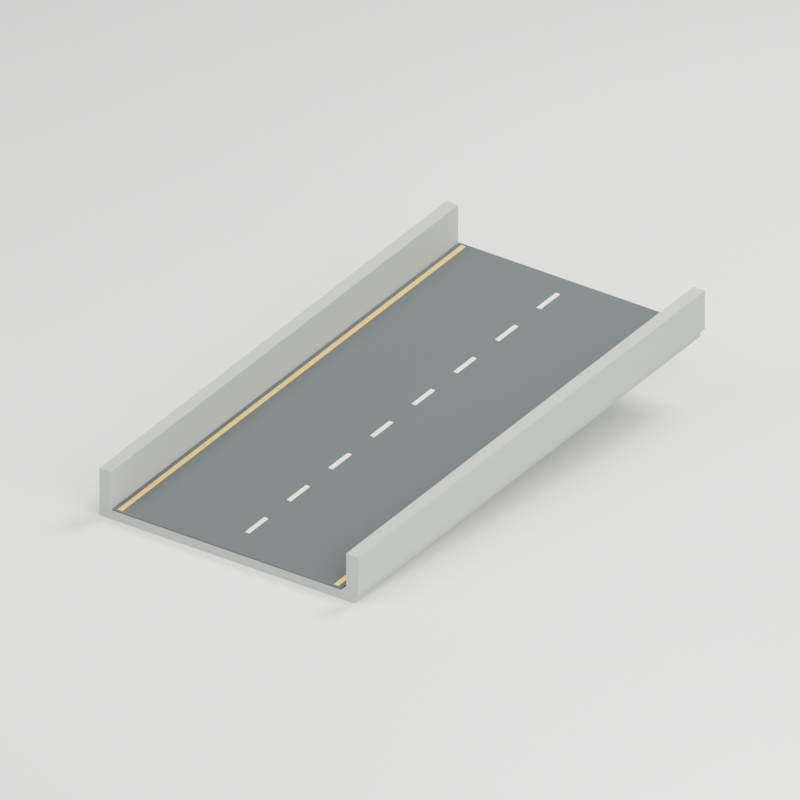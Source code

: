 # Source: source-edit.blend  (saved by Blender 4.0.36; exported with 4.5.12 LTS)
import bpy
from mathutils import Matrix  # noqa: F401  (used for matrix-valued properties, if any)

bpy.ops.wm.read_factory_settings(use_empty=True)
scene = bpy.context.scene
scene.name = 'Scene'

# ---- materials (node trees are filled in below, after node groups)
mat_ramp_concrete = bpy.data.materials.new('Ramp concrete')
mat_ramp_concrete.diffuse_color = (0.3231, 0.3419, 0.314, 1.0)
mat_ramp_wearing_course = bpy.data.materials.new('Ramp wearing course')
mat_ramp_wearing_course.diffuse_color = (0.05448, 0.0648, 0.06301, 1.0)
mat_edge_caution_paint = bpy.data.materials.new('Edge caution paint')
mat_edge_caution_paint.diffuse_color = (0.7084, 0.4564, 0.03689, 1.0)
mat_centre_marking = bpy.data.materials.new('Centre marking')
mat_centre_marking.diffuse_color = (0.7758, 0.7913, 0.6867, 1.0)
mat_studio_floor_only = bpy.data.materials.new('STUDIO floor only')
mat_studio_floor_only.diffuse_color = (0.7157, 0.7305, 0.6867, 1.0)

# ---- material node trees
mat_ramp_concrete.use_nodes = True; mat_ramp_concrete.node_tree.nodes.clear()
_N = mat_ramp_concrete.node_tree.nodes; _L = mat_ramp_concrete.node_tree.links
n0 = _N.new('ShaderNodeBsdfPrincipled'); n0.name = 'Principled BSDF'; n0.location = (10, 300)
n0.inputs[0].default_value = (0.3231, 0.3419, 0.314, 1.0)
n0.inputs[2].default_value = 0.9
n0.inputs[3].default_value = 1.45
n1 = _N.new('ShaderNodeOutputMaterial'); n1.name = 'Material Output'; n1.location = (300, 300)
_L.new(n0.outputs[0], n1.inputs[0])
n1.is_active_output = True
mat_ramp_wearing_course.use_nodes = True; mat_ramp_wearing_course.node_tree.nodes.clear()
_N = mat_ramp_wearing_course.node_tree.nodes; _L = mat_ramp_wearing_course.node_tree.links
n0 = _N.new('ShaderNodeBsdfPrincipled'); n0.name = 'Principled BSDF'; n0.location = (10, 300)
n0.inputs[0].default_value = (0.05448, 0.0648, 0.06301, 1.0)
n0.inputs[2].default_value = 0.9
n0.inputs[3].default_value = 1.45
n1 = _N.new('ShaderNodeOutputMaterial'); n1.name = 'Material Output'; n1.location = (300, 300)
_L.new(n0.outputs[0], n1.inputs[0])
n1.is_active_output = True
mat_edge_caution_paint.use_nodes = True; mat_edge_caution_paint.node_tree.nodes.clear()
_N = mat_edge_caution_paint.node_tree.nodes; _L = mat_edge_caution_paint.node_tree.links
n0 = _N.new('ShaderNodeBsdfPrincipled'); n0.name = 'Principled BSDF'; n0.location = (10, 300)
n0.inputs[0].default_value = (0.7084, 0.4564, 0.03689, 1.0)
n0.inputs[2].default_value = 0.8
n0.inputs[3].default_value = 1.45
n1 = _N.new('ShaderNodeOutputMaterial'); n1.name = 'Material Output'; n1.location = (300, 300)
_L.new(n0.outputs[0], n1.inputs[0])
n1.is_active_output = True
mat_centre_marking.use_nodes = True; mat_centre_marking.node_tree.nodes.clear()
_N = mat_centre_marking.node_tree.nodes; _L = mat_centre_marking.node_tree.links
n0 = _N.new('ShaderNodeBsdfPrincipled'); n0.name = 'Principled BSDF'; n0.location = (10, 300)
n0.inputs[0].default_value = (0.7758, 0.7913, 0.6867, 1.0)
n0.inputs[2].default_value = 0.85
n0.inputs[3].default_value = 1.45
n1 = _N.new('ShaderNodeOutputMaterial'); n1.name = 'Material Output'; n1.location = (300, 300)
_L.new(n0.outputs[0], n1.inputs[0])
n1.is_active_output = True
mat_studio_floor_only.use_nodes = True; mat_studio_floor_only.node_tree.nodes.clear()
_N = mat_studio_floor_only.node_tree.nodes; _L = mat_studio_floor_only.node_tree.links
n0 = _N.new('ShaderNodeBsdfPrincipled'); n0.name = 'Principled BSDF'; n0.location = (10, 300)
n0.inputs[0].default_value = (0.7157, 0.7305, 0.6867, 1.0)
n0.inputs[2].default_value = 0.95
n0.inputs[3].default_value = 1.45
n1 = _N.new('ShaderNodeOutputMaterial'); n1.name = 'Material Output'; n1.location = (300, 300)
_L.new(n0.outputs[0], n1.inputs[0])
n1.is_active_output = True

# ---- world
world_studio = bpy.data.worlds.new('Studio'); scene.world = world_studio
world_studio.use_nodes = True; world_studio.node_tree.nodes.clear()
_N = world_studio.node_tree.nodes; _L = world_studio.node_tree.links
n0 = _N.new('ShaderNodeBackground'); n0.name = 'Background'; n0.location = (10, 300)
n0.inputs[0].default_value = (0.25, 0.31, 0.32, 1.0)
n0.inputs[1].default_value = 0.5
n1 = _N.new('ShaderNodeOutputWorld'); n1.name = 'World Output'; n1.location = (300, 300)
_L.new(n0.outputs[0], n1.inputs[0])
n1.is_active_output = True
world_studio.use_sun_shadow = False
world_studio.sun_shadow_jitter_overblur = 0.0

# ---- cameras
cam_camera = bpy.data.cameras.new('Camera')
cam_camera.type = 'ORTHO'
cam_camera.ortho_scale = 14.0

# ---- lights
light_area = bpy.data.lights.new('Area', 'AREA')
light_area.transmission_factor = 0.0
light_area.energy = 1.742e+04
light_area.shadow_maximum_resolution = 0.006
light_area.use_absolute_resolution = True
light_area.size = 18.67
light_area.size_y = 1.0
light_area_001 = bpy.data.lights.new('Area.001', 'AREA')
light_area_001.transmission_factor = 0.0
light_area_001.energy = 1.089e+04
light_area_001.shadow_maximum_resolution = 0.006
light_area_001.use_absolute_resolution = True
light_area_001.size = 18.67
light_area_001.size_y = 1.0
light_area_002 = bpy.data.lights.new('Area.002', 'AREA')
light_area_002.transmission_factor = 0.0
light_area_002.energy = 1.96e+04
light_area_002.shadow_maximum_resolution = 0.006
light_area_002.use_absolute_resolution = True
light_area_002.size = 14.0
light_area_002.size_y = 1.0

# ---- meshes
me_structure_ramp = bpy.data.meshes.new('STRUCTURE_Ramp')
me_structure_ramp.from_pydata([(-2.8, -5.0, 0.0), (2.8, -5.0, 0.0), (2.8, 5.0, 1.2), (-2.8, 5.0, 1.2), (-2.8, -5.0, 0.18), (2.8, -5.0, 0.18), (2.8, 5.0, 1.38), (-2.8, 5.0, 1.38)], [], [(3, 2, 1, 0), (4, 5, 6, 7), (0, 1, 5, 4), (1, 2, 6, 5), (2, 3, 7, 6), (3, 0, 4, 7)])
me_structure_ramp.materials.append(mat_ramp_concrete)
me_structure_ramp.update()
me_surface_road = bpy.data.meshes.new('SURFACE_Road')
me_surface_road.from_pydata([(-2.52, -5.0, 0.18), (2.52, -5.0, 0.18), (2.52, 5.0, 1.38), (-2.52, 5.0, 1.38), (-2.52, -5.0, 0.205), (2.52, -5.0, 0.205), (2.52, 5.0, 1.405), (-2.52, 5.0, 1.405)], [], [(3, 2, 1, 0), (4, 5, 6, 7), (0, 1, 5, 4), (1, 2, 6, 5), (2, 3, 7, 6), (3, 0, 4, 7)])
me_surface_road.materials.append(mat_ramp_wearing_course)
me_surface_road.update()
me_parapet__1 = bpy.data.meshes.new('PARAPET_-1')
me_parapet__1.from_pydata([(-0.13, -5.0, 0.18), (0.13, -5.0, 0.18), (0.13, 5.0, 1.38), (-0.13, 5.0, 1.38), (-0.13, -5.0, 0.93), (0.13, -5.0, 0.93), (0.13, 5.0, 2.13), (-0.13, 5.0, 2.13)], [], [(3, 2, 1, 0), (4, 5, 6, 7), (0, 1, 5, 4), (1, 2, 6, 5), (2, 3, 7, 6), (3, 0, 4, 7)])
me_parapet__1.materials.append(mat_ramp_concrete)
me_parapet__1.update()
me_mark_edge__1 = bpy.data.meshes.new('MARK_Edge_-1')
me_mark_edge__1.from_pydata([(-0.05, -4.95, 0.207), (0.05, -4.95, 0.207), (0.05, 4.95, 1.395), (-0.05, 4.95, 1.395), (-0.05, -4.95, 0.212), (0.05, -4.95, 0.212), (0.05, 4.95, 1.4), (-0.05, 4.95, 1.4)], [], [(3, 2, 1, 0), (4, 5, 6, 7), (0, 1, 5, 4), (1, 2, 6, 5), (2, 3, 7, 6), (3, 0, 4, 7)])
me_mark_edge__1.materials.append(mat_edge_caution_paint)
me_mark_edge__1.update()
me_parapet_1 = bpy.data.meshes.new('PARAPET_1')
me_parapet_1.from_pydata([(-0.13, -5.0, 0.18), (0.13, -5.0, 0.18), (0.13, 5.0, 1.38), (-0.13, 5.0, 1.38), (-0.13, -5.0, 0.93), (0.13, -5.0, 0.93), (0.13, 5.0, 2.13), (-0.13, 5.0, 2.13)], [], [(3, 2, 1, 0), (4, 5, 6, 7), (0, 1, 5, 4), (1, 2, 6, 5), (2, 3, 7, 6), (3, 0, 4, 7)])
me_parapet_1.materials.append(mat_ramp_concrete)
me_parapet_1.update()
me_mark_edge_1 = bpy.data.meshes.new('MARK_Edge_1')
me_mark_edge_1.from_pydata([(-0.05, -4.95, 0.207), (0.05, -4.95, 0.207), (0.05, 4.95, 1.395), (-0.05, 4.95, 1.395), (-0.05, -4.95, 0.212), (0.05, -4.95, 0.212), (0.05, 4.95, 1.4), (-0.05, 4.95, 1.4)], [], [(3, 2, 1, 0), (4, 5, 6, 7), (0, 1, 5, 4), (1, 2, 6, 5), (2, 3, 7, 6), (3, 0, 4, 7)])
me_mark_edge_1.materials.append(mat_edge_caution_paint)
me_mark_edge_1.update()
me_mark_dash_0 = bpy.data.meshes.new('MARK_Dash_0')
me_mark_dash_0.from_pydata([(-0.045, -4.4, 0.28), (0.045, -4.4, 0.28), (0.045, -3.85, 0.346), (-0.045, -3.85, 0.346), (-0.045, -4.4, 0.285), (0.045, -4.4, 0.285), (0.045, -3.85, 0.351), (-0.045, -3.85, 0.351)], [], [(3, 2, 1, 0), (4, 5, 6, 7), (0, 1, 5, 4), (1, 2, 6, 5), (2, 3, 7, 6), (3, 0, 4, 7)])
me_mark_dash_0.materials.append(mat_centre_marking)
me_mark_dash_0.update()
me_mark_dash_1 = bpy.data.meshes.new('MARK_Dash_1')
me_mark_dash_1.from_pydata([(-0.045, -3.2, 0.424), (0.045, -3.2, 0.424), (0.045, -2.65, 0.49), (-0.045, -2.65, 0.49), (-0.045, -3.2, 0.429), (0.045, -3.2, 0.429), (0.045, -2.65, 0.495), (-0.045, -2.65, 0.495)], [], [(3, 2, 1, 0), (4, 5, 6, 7), (0, 1, 5, 4), (1, 2, 6, 5), (2, 3, 7, 6), (3, 0, 4, 7)])
me_mark_dash_1.materials.append(mat_centre_marking)
me_mark_dash_1.update()
me_mark_dash_2 = bpy.data.meshes.new('MARK_Dash_2')
me_mark_dash_2.from_pydata([(-0.045, -2.0, 0.568), (0.045, -2.0, 0.568), (0.045, -1.45, 0.634), (-0.045, -1.45, 0.634), (-0.045, -2.0, 0.573), (0.045, -2.0, 0.573), (0.045, -1.45, 0.639), (-0.045, -1.45, 0.639)], [], [(3, 2, 1, 0), (4, 5, 6, 7), (0, 1, 5, 4), (1, 2, 6, 5), (2, 3, 7, 6), (3, 0, 4, 7)])
me_mark_dash_2.materials.append(mat_centre_marking)
me_mark_dash_2.update()
me_mark_dash_3 = bpy.data.meshes.new('MARK_Dash_3')
me_mark_dash_3.from_pydata([(-0.045, -0.8, 0.712), (0.045, -0.8, 0.712), (0.045, -0.25, 0.778), (-0.045, -0.25, 0.778), (-0.045, -0.8, 0.717), (0.045, -0.8, 0.717), (0.045, -0.25, 0.783), (-0.045, -0.25, 0.783)], [], [(3, 2, 1, 0), (4, 5, 6, 7), (0, 1, 5, 4), (1, 2, 6, 5), (2, 3, 7, 6), (3, 0, 4, 7)])
me_mark_dash_3.materials.append(mat_centre_marking)
me_mark_dash_3.update()
me_mark_dash_4 = bpy.data.meshes.new('MARK_Dash_4')
me_mark_dash_4.from_pydata([(-0.045, 0.4, 0.856), (0.045, 0.4, 0.856), (0.045, 0.95, 0.922), (-0.045, 0.95, 0.922), (-0.045, 0.4, 0.861), (0.045, 0.4, 0.861), (0.045, 0.95, 0.927), (-0.045, 0.95, 0.927)], [], [(3, 2, 1, 0), (4, 5, 6, 7), (0, 1, 5, 4), (1, 2, 6, 5), (2, 3, 7, 6), (3, 0, 4, 7)])
me_mark_dash_4.materials.append(mat_centre_marking)
me_mark_dash_4.update()
me_mark_dash_5 = bpy.data.meshes.new('MARK_Dash_5')
me_mark_dash_5.from_pydata([(-0.045, 1.6, 1.0), (0.045, 1.6, 1.0), (0.045, 2.15, 1.066), (-0.045, 2.15, 1.066), (-0.045, 1.6, 1.005), (0.045, 1.6, 1.005), (0.045, 2.15, 1.071), (-0.045, 2.15, 1.071)], [], [(3, 2, 1, 0), (4, 5, 6, 7), (0, 1, 5, 4), (1, 2, 6, 5), (2, 3, 7, 6), (3, 0, 4, 7)])
me_mark_dash_5.materials.append(mat_centre_marking)
me_mark_dash_5.update()
me_mark_dash_6 = bpy.data.meshes.new('MARK_Dash_6')
me_mark_dash_6.from_pydata([(-0.045, 2.8, 1.144), (0.045, 2.8, 1.144), (0.045, 3.35, 1.21), (-0.045, 3.35, 1.21), (-0.045, 2.8, 1.149), (0.045, 2.8, 1.149), (0.045, 3.35, 1.215), (-0.045, 3.35, 1.215)], [], [(3, 2, 1, 0), (4, 5, 6, 7), (0, 1, 5, 4), (1, 2, 6, 5), (2, 3, 7, 6), (3, 0, 4, 7)])
me_mark_dash_6.materials.append(mat_centre_marking)
me_mark_dash_6.update()
me_mark_dash_7 = bpy.data.meshes.new('MARK_Dash_7')
me_mark_dash_7.from_pydata([(-0.045, 4.0, 1.288), (0.045, 4.0, 1.288), (0.045, 4.55, 1.354), (-0.045, 4.55, 1.354), (-0.045, 4.0, 1.293), (0.045, 4.0, 1.293), (0.045, 4.55, 1.359), (-0.045, 4.55, 1.359)], [], [(3, 2, 1, 0), (4, 5, 6, 7), (0, 1, 5, 4), (1, 2, 6, 5), (2, 3, 7, 6), (3, 0, 4, 7)])
me_mark_dash_7.materials.append(mat_centre_marking)
me_mark_dash_7.update()
me_cube = bpy.data.meshes.new('Cube')
me_cube.from_pydata([(-1000.0, -1000.0, -0.03), (-1000.0, -1000.0, 0.03), (-1000.0, 1000.0, -0.03), (-1000.0, 1000.0, 0.03), (1000.0, -1000.0, -0.03), (1000.0, -1000.0, 0.03), (1000.0, 1000.0, -0.03), (1000.0, 1000.0, 0.03)], [], [(0, 1, 3, 2), (2, 3, 7, 6), (6, 7, 5, 4), (4, 5, 1, 0), (2, 6, 4, 0), (7, 3, 1, 5)])
_uv = me_cube.uv_layers.new(name='UVMap')
_uv.uv.foreach_set('vector', [0.375, 0.0, 0.625, 0.0, 0.625, 0.25, 0.375, 0.25, 0.375, 0.25, 0.625, 0.25, 0.625, 0.5, 0.375, 0.5, 0.375, 0.5, 0.625, 0.5, 0.625, 0.75, 0.375, 0.75, 0.375, 0.75, 0.625, 0.75, 0.625, 1.0, 0.375, 1.0, 0.125, 0.5, 0.375, 0.5, 0.375, 0.75, 0.125, 0.75, 0.625, 0.5, 0.875, 0.5, 0.875, 0.75, 0.625, 0.75])
me_cube.materials.append(mat_studio_floor_only)
me_cube.update()

# ---- objects
ob_asset_hdbcarparkramp = bpy.data.objects.new('ASSET_HDBCarParkRamp', None)
ob_structure_ramp = bpy.data.objects.new('STRUCTURE_Ramp', me_structure_ramp)
ob_surface_road = bpy.data.objects.new('SURFACE_Road', me_surface_road)
ob_parapet__1 = bpy.data.objects.new('PARAPET_-1', me_parapet__1)
ob_mark_edge__1 = bpy.data.objects.new('MARK_Edge_-1', me_mark_edge__1)
ob_parapet_1 = bpy.data.objects.new('PARAPET_1', me_parapet_1)
ob_mark_edge_1 = bpy.data.objects.new('MARK_Edge_1', me_mark_edge_1)
ob_mark_dash_0 = bpy.data.objects.new('MARK_Dash_0', me_mark_dash_0)
ob_mark_dash_1 = bpy.data.objects.new('MARK_Dash_1', me_mark_dash_1)
ob_mark_dash_2 = bpy.data.objects.new('MARK_Dash_2', me_mark_dash_2)
ob_mark_dash_3 = bpy.data.objects.new('MARK_Dash_3', me_mark_dash_3)
ob_mark_dash_4 = bpy.data.objects.new('MARK_Dash_4', me_mark_dash_4)
ob_mark_dash_5 = bpy.data.objects.new('MARK_Dash_5', me_mark_dash_5)
ob_mark_dash_6 = bpy.data.objects.new('MARK_Dash_6', me_mark_dash_6)
ob_mark_dash_7 = bpy.data.objects.new('MARK_Dash_7', me_mark_dash_7)
ob_connector_lower = bpy.data.objects.new('CONNECTOR_Lower', None)
ob_connector_upper = bpy.data.objects.new('CONNECTOR_Upper', None)
ob_studio_floor = bpy.data.objects.new('STUDIO_Floor', me_cube)
ob_studio_key = bpy.data.objects.new('STUDIO_Key', light_area)
ob_studio_fill = bpy.data.objects.new('STUDIO_Fill', light_area_001)
ob_studio_rear = bpy.data.objects.new('STUDIO_Rear', light_area_002)
ob_studio_camera = bpy.data.objects.new('STUDIO_Camera', cam_camera)

# ---- transforms, parenting, visibility, modifiers, constraints
ob_asset_hdbcarparkramp.location = (0.0, 0.0, 0.0)
ob_structure_ramp.parent = ob_asset_hdbcarparkramp
ob_structure_ramp.location = (0.0, 0.0, 0.0)
ob_surface_road.parent = ob_asset_hdbcarparkramp
ob_surface_road.location = (0.0, 0.0, 0.0)
ob_parapet__1.parent = ob_asset_hdbcarparkramp
ob_parapet__1.location = (-2.67, 0.0, 0.0)
ob_mark_edge__1.parent = ob_asset_hdbcarparkramp
ob_mark_edge__1.location = (-2.38, 0.0, 0.0)
ob_parapet_1.parent = ob_asset_hdbcarparkramp
ob_parapet_1.location = (2.77, 0.0, 0.0)
ob_mark_edge_1.parent = ob_asset_hdbcarparkramp
ob_mark_edge_1.location = (2.38, 0.0, 0.0)
ob_mark_dash_0.parent = ob_asset_hdbcarparkramp
ob_mark_dash_0.location = (0.0, 0.0, 0.0)
ob_mark_dash_1.parent = ob_asset_hdbcarparkramp
ob_mark_dash_1.location = (0.0, 0.0, 0.0)
ob_mark_dash_2.parent = ob_asset_hdbcarparkramp
ob_mark_dash_2.location = (0.0, 0.0, 0.0)
ob_mark_dash_3.parent = ob_asset_hdbcarparkramp
ob_mark_dash_3.location = (0.0, 0.0, 0.0)
ob_mark_dash_4.parent = ob_asset_hdbcarparkramp
ob_mark_dash_4.location = (0.0, 0.0, 0.0)
ob_mark_dash_5.parent = ob_asset_hdbcarparkramp
ob_mark_dash_5.location = (0.0, 0.0, 0.0)
ob_mark_dash_6.parent = ob_asset_hdbcarparkramp
ob_mark_dash_6.location = (0.0, 0.0, 0.0)
ob_mark_dash_7.parent = ob_asset_hdbcarparkramp
ob_mark_dash_7.location = (0.0, 0.0, 0.0)
ob_connector_lower.parent = ob_asset_hdbcarparkramp
ob_connector_lower.location = (0.0, -5.0, 0.205)
ob_connector_upper.parent = ob_asset_hdbcarparkramp
ob_connector_upper.location = (0.0, 5.0, 1.405)
ob_studio_floor.location = (0.0, 0.0, -0.03)
ob_studio_key.location = (-14.0, -18.67, 28.0)
ob_studio_key.rotation_euler = (0.8006, 3.344e-09, -0.6435)
ob_studio_fill.location = (18.67, -9.333, 14.0)
ob_studio_fill.rotation_euler = (1.179, -1.163e-07, 1.107)
ob_studio_rear.location = (4.667, 18.67, 23.33)
ob_studio_rear.rotation_euler = (0.8196, -7.029e-08, 2.897)
ob_studio_camera.location = (13.0, -17.0, 12.0)
ob_studio_camera.rotation_euler = (1.1, -4.19e-08, 0.6528)

# ---- collection membership
scene.collection.objects.link(ob_asset_hdbcarparkramp)
scene.collection.objects.link(ob_structure_ramp)
scene.collection.objects.link(ob_surface_road)
scene.collection.objects.link(ob_parapet__1)
scene.collection.objects.link(ob_mark_edge__1)
scene.collection.objects.link(ob_parapet_1)
scene.collection.objects.link(ob_mark_edge_1)
scene.collection.objects.link(ob_mark_dash_0)
scene.collection.objects.link(ob_mark_dash_1)
scene.collection.objects.link(ob_mark_dash_2)
scene.collection.objects.link(ob_mark_dash_3)
scene.collection.objects.link(ob_mark_dash_4)
scene.collection.objects.link(ob_mark_dash_5)
scene.collection.objects.link(ob_mark_dash_6)
scene.collection.objects.link(ob_mark_dash_7)
scene.collection.objects.link(ob_connector_lower)
scene.collection.objects.link(ob_connector_upper)
scene.collection.objects.link(ob_studio_floor)
scene.collection.objects.link(ob_studio_key)
scene.collection.objects.link(ob_studio_fill)
scene.collection.objects.link(ob_studio_rear)
scene.collection.objects.link(ob_studio_camera)

# ---- scene / render settings (as saved in the file)
scene.camera = ob_studio_camera
scene.frame_start = 1; scene.frame_end = 250; scene.frame_set(1)
scene.render.engine = 'CYCLES'
scene.render.resolution_x = 768
scene.render.resolution_y = 768
scene.cycles.use_denoising = False
scene.cycles.samples = 48
scene.cycles.sampling_pattern = 'TABULATED_SOBOL'
bpy.context.view_layer.update()
